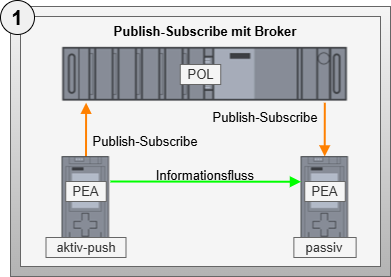

The diagram above was exported from draw.io. Its source (the exported page's mxGraphModel, read from the mxfile embedded in the PNG):
<mxGraphModel dx="2238" dy="607" grid="1" gridSize="10" guides="1" tooltips="1" connect="1" arrows="1" fold="1" page="1" pageScale="1" pageWidth="827" pageHeight="1169" math="0" shadow="0">
  <root>
    <mxCell id="0" />
    <mxCell id="1" parent="0" />
    <mxCell id="115" value="" style="rounded=0;whiteSpace=wrap;html=1;fontSize=12;fillColor=#f5f5f5;gradientColor=#b3b3b3;strokeColor=#666666;fontColor=#0A0A0A;fontStyle=1;verticalAlign=top;" parent="1" vertex="1">
      <mxGeometry x="-1630" y="120" width="380" height="270" as="geometry" />
    </mxCell>
    <mxCell id="116" value="" style="rounded=0;whiteSpace=wrap;html=1;fontSize=12;fillColor=#f5f5f5;gradientColor=none;strokeColor=#666666;fontColor=#333333;fontStyle=1;verticalAlign=bottom;perimeterSpacing=1;strokeWidth=1;" parent="1" vertex="1">
      <mxGeometry x="-1620" y="130" width="360" height="250" as="geometry" />
    </mxCell>
    <mxCell id="112" value="" style="shape=image;verticalLabelPosition=bottom;labelBackgroundColor=default;verticalAlign=top;aspect=fixed;imageAspect=0;image=data:image/png,(base64 omitted: 4248 chars);fontSize=13;" parent="1" vertex="1">
      <mxGeometry x="-1578.5" y="160" width="287" height="56" as="geometry" />
    </mxCell>
    <mxCell id="118" style="edgeStyle=none;html=1;exitX=0.5;exitY=0;exitDx=0;exitDy=0;entryX=0.084;entryY=1.004;entryDx=0;entryDy=0;entryPerimeter=0;strokeColor=#FF8000;endArrow=block;endFill=1;strokeWidth=2;fontSize=13;" parent="1" source="113" target="112" edge="1">
      <mxGeometry relative="1" as="geometry" />
    </mxCell>
    <mxCell id="113" value="" style="shape=image;verticalLabelPosition=bottom;labelBackgroundColor=default;verticalAlign=top;aspect=fixed;imageAspect=0;image=data:image/png,(base64 omitted: 2160 chars);fontSize=13;" parent="1" vertex="1">
      <mxGeometry x="-1578.5" y="270" width="48" height="101" as="geometry" />
    </mxCell>
    <mxCell id="114" value="" style="shape=image;verticalLabelPosition=bottom;labelBackgroundColor=default;verticalAlign=top;aspect=fixed;imageAspect=0;image=data:image/png,(base64 omitted: 2160 chars);fontSize=13;" parent="1" vertex="1">
      <mxGeometry x="-1339.5" y="270" width="48" height="101" as="geometry" />
    </mxCell>
    <mxCell id="117" value="&lt;b&gt;Publish-Subscribe mit Broker&lt;/b&gt;" style="text;html=1;strokeColor=none;fillColor=none;align=center;verticalAlign=middle;whiteSpace=wrap;rounded=0;fontSize=13;" parent="1" vertex="1">
      <mxGeometry x="-1590" y="130" width="310" height="30" as="geometry" />
    </mxCell>
    <mxCell id="119" style="edgeStyle=none;html=1;exitX=0.5;exitY=0;exitDx=0;exitDy=0;entryX=0.084;entryY=1.004;entryDx=0;entryDy=0;entryPerimeter=0;strokeColor=#FF8000;endArrow=none;endFill=0;strokeWidth=2;startArrow=block;startFill=1;fontSize=13;" parent="1" edge="1">
      <mxGeometry relative="1" as="geometry">
        <mxPoint x="-1315.8" y="270" as="sourcePoint" />
        <mxPoint x="-1315.692" y="216.22400000000005" as="targetPoint" />
      </mxGeometry>
    </mxCell>
    <mxCell id="120" style="edgeStyle=none;html=1;entryX=0;entryY=0.25;entryDx=0;entryDy=0;strokeColor=#00FF00;endArrow=block;endFill=1;strokeWidth=2;fontSize=13;" parent="1" target="114" edge="1">
      <mxGeometry relative="1" as="geometry">
        <mxPoint x="-1530" y="295" as="sourcePoint" />
        <mxPoint x="-1544.392" y="226.22400000000005" as="targetPoint" />
      </mxGeometry>
    </mxCell>
    <mxCell id="170" value="&lt;span&gt;Informationsfluss&lt;/span&gt;" style="text;html=1;strokeColor=none;fillColor=none;align=center;verticalAlign=middle;whiteSpace=wrap;rounded=0;fontStyle=0;fontSize=13;" parent="1" vertex="1">
      <mxGeometry x="-1490" y="274" width="110" height="30" as="geometry" />
    </mxCell>
    <mxCell id="178" value="&lt;span&gt;Publish-Subscribe&lt;/span&gt;" style="text;html=1;strokeColor=none;fillColor=none;align=center;verticalAlign=middle;whiteSpace=wrap;rounded=0;fontStyle=0;fontSize=13;" parent="1" vertex="1">
      <mxGeometry x="-1430" y="216" width="110" height="30" as="geometry" />
    </mxCell>
    <mxCell id="179" value="&lt;span&gt;Publish-Subscribe&lt;/span&gt;" style="text;html=1;strokeColor=none;fillColor=none;align=center;verticalAlign=middle;whiteSpace=wrap;rounded=0;fontStyle=0;fontSize=13;" parent="1" vertex="1">
      <mxGeometry x="-1550" y="240" width="110" height="30" as="geometry" />
    </mxCell>
    <mxCell id="195" value="&lt;span&gt;PEA&lt;/span&gt;" style="text;html=1;strokeColor=#666666;fillColor=#f5f5f5;align=center;verticalAlign=middle;whiteSpace=wrap;rounded=0;fontStyle=0;fontColor=#333333;fontSize=13;" parent="1" vertex="1">
      <mxGeometry x="-1574.75" y="295" width="40.5" height="20" as="geometry" />
    </mxCell>
    <mxCell id="196" value="&lt;span&gt;PEA&lt;/span&gt;" style="text;html=1;strokeColor=#666666;fillColor=#f5f5f5;align=center;verticalAlign=middle;whiteSpace=wrap;rounded=0;fontStyle=0;fontColor=#333333;fontSize=13;" parent="1" vertex="1">
      <mxGeometry x="-1335.75" y="295" width="40.5" height="20" as="geometry" />
    </mxCell>
    <mxCell id="201" value="&lt;span&gt;POL&lt;/span&gt;" style="text;html=1;strokeColor=#666666;fillColor=#f5f5f5;align=center;verticalAlign=middle;whiteSpace=wrap;rounded=0;fontStyle=0;fontColor=#333333;fontSize=13;" parent="1" vertex="1">
      <mxGeometry x="-1460.25" y="178" width="40.5" height="20" as="geometry" />
    </mxCell>
    <mxCell id="204" value="1" style="ellipse;whiteSpace=wrap;html=1;aspect=fixed;fontSize=20;fillColor=#F0F0F0;fontStyle=1;spacing=0;" parent="1" vertex="1">
      <mxGeometry x="-1640" y="114" width="34" height="34" as="geometry" />
    </mxCell>
    <mxCell id="215" value="&lt;span&gt;passiv&lt;/span&gt;" style="text;html=1;strokeColor=#666666;fillColor=#f5f5f5;align=center;verticalAlign=middle;whiteSpace=wrap;rounded=0;fontStyle=0;fontColor=#333333;fontSize=13;" parent="1" vertex="1">
      <mxGeometry x="-1346.62" y="351" width="62.25" height="20" as="geometry" />
    </mxCell>
    <mxCell id="216" value="&lt;span&gt;aktiv-push&lt;/span&gt;" style="text;html=1;strokeColor=#666666;fillColor=#f5f5f5;align=center;verticalAlign=middle;whiteSpace=wrap;rounded=0;fontStyle=0;fontColor=#333333;fontSize=13;" vertex="1" parent="1">
      <mxGeometry x="-1594.5" y="351" width="80" height="20" as="geometry" />
    </mxCell>
  </root>
</mxGraphModel>